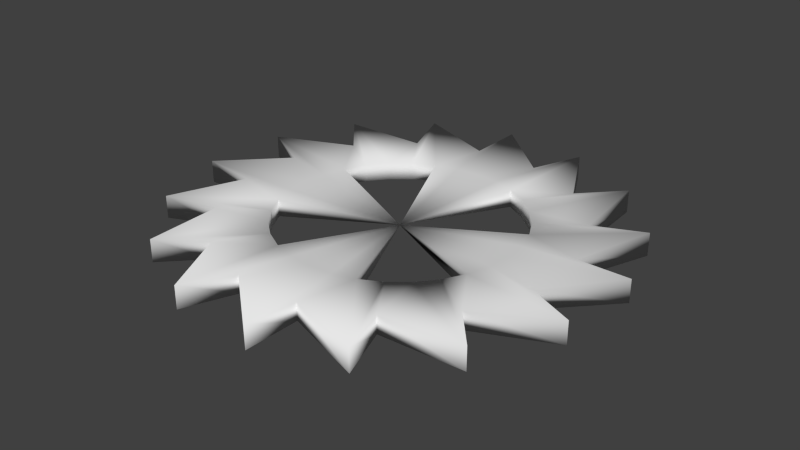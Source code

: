 # Source: saw.blend  (saved by Blender 2.75.0; exported with 4.5.12 LTS)
import bpy
from mathutils import Matrix  # noqa: F401  (used for matrix-valued properties, if any)

bpy.ops.wm.read_factory_settings(use_empty=True)
scene = bpy.context.scene
scene.name = 'Scene'

# ---- collections
col_collection_1 = bpy.data.collections.new('Collection 1'); scene.collection.children.link(col_collection_1)

# ---- world
world_world = bpy.data.worlds.new('World'); scene.world = world_world
world_world.color = (0.05088, 0.05088, 0.05088)
world_world.use_sun_shadow = False
world_world.sun_shadow_jitter_overblur = 0.0
world_world.cycles.sampling_method = 'MANUAL'
world_world.cycles.sample_map_resolution = 256

# ---- meshes
me_cylinder = bpy.data.meshes.new('Cylinder')
me_cylinder.from_pydata([(-1.153e-07, 0.6979, -0.05147), (-1.153e-07, 0.6979, 0.05147), (0.1362, 0.6845, -0.05147), (0.1362, 0.6845, 0.05147), (0.2671, 0.6448, -0.05147), (0.2671, 0.6448, 0.05147), (0.3878, 0.5803, -0.05147), (0.3878, 0.5803, 0.05147), (0.4935, 0.4935, -0.05147), (0.4935, 0.4935, 0.05147), (0.5803, 0.3878, -0.05147), (0.5803, 0.3878, 0.05147), (0.6448, 0.2671, -0.05147), (0.6448, 0.2671, 0.05147), (0.6845, 0.1362, -0.05147), (0.6845, 0.1362, 0.05147), (0.6979, 2.914e-08, -0.05147), (0.6979, 2.914e-08, 0.05147), (0.6845, -0.1362, -0.05147), (0.6845, -0.1362, 0.05147), (0.6448, -0.2671, -0.05147), (0.6448, -0.2671, 0.05147), (0.5803, -0.3878, -0.05147), (0.5803, -0.3878, 0.05147), (0.4935, -0.4935, -0.05147), (0.4935, -0.4935, 0.05147), (0.3878, -0.5803, -0.05147), (0.3878, -0.5803, 0.05147), (0.2671, -0.6448, -0.05147), (0.2671, -0.6448, 0.05147), (0.1362, -0.6845, -0.05147), (0.1362, -0.6845, 0.05147), (-2.331e-07, -0.6979, -0.05147), (-2.331e-07, -0.6979, 0.05147), (-0.1362, -0.6845, -0.05147), (-0.1362, -0.6845, 0.05147), (-0.2671, -0.6448, -0.05147), (-0.2671, -0.6448, 0.05147), (-0.3878, -0.5803, -0.05147), (-0.3878, -0.5803, 0.05147), (-0.4935, -0.4935, -0.05147), (-0.4935, -0.4935, 0.05147), (-0.5803, -0.3878, -0.05147), (-0.5803, -0.3878, 0.05147), (-0.6448, -0.2671, -0.05147), (-0.6448, -0.2671, 0.05147), (-0.6845, -0.1362, -0.05147), (-0.6845, -0.1362, 0.05147), (-0.6979, 6.874e-07, -0.05147), (-0.6979, 6.874e-07, 0.05147), (-0.6845, 0.1362, -0.05147), (-0.6845, 0.1362, 0.05147), (-0.6448, 0.2671, -0.05147), (-0.6448, 0.2671, 0.05147), (-0.5803, 0.3878, -0.05147), (-0.5803, 0.3878, 0.05147), (-0.4935, 0.4935, -0.05147), (-0.4935, 0.4935, 0.05147), (-0.3878, 0.5803, -0.05147), (-0.3878, 0.5803, 0.05147), (-0.2671, 0.6448, -0.05147), (-0.2671, 0.6448, 0.05147), (-0.1362, 0.6845, -0.05147), (-0.1362, 0.6845, 0.05147), (-0.1728, 1.291, -0.06703), (0.1951, 0.9808, -0.05147), (0.1951, 0.9808, 0.05147), (-0.1728, 1.291, 0.06703), (0.3344, 1.259, -0.06703), (0.3344, 1.259, 0.06703), (0.5556, 0.8315, -0.05147), (0.5556, 0.8315, 0.05147), (0.7906, 1.035, -0.06703), (0.7906, 1.035, 0.06703), (0.8315, 0.5556, -0.05147), (0.8315, 0.5556, 0.05147), (1.127, 0.6537, -0.06703), (1.127, 0.6537, 0.06703), (0.9808, 0.1951, -0.05147), (0.9808, 0.1951, 0.05147), (1.291, 0.1728, -0.06703), (1.291, 0.1728, 0.06703), (0.9808, -0.1951, -0.05147), (0.9808, -0.1951, 0.05147), (1.259, -0.3344, -0.06703), (1.259, -0.3344, 0.06703), (0.8315, -0.5556, -0.05147), (0.8315, -0.5556, 0.05147), (1.035, -0.7906, -0.06703), (1.035, -0.7906, 0.06703), (0.5556, -0.8315, -0.05147), (0.5556, -0.8315, 0.05147), (0.6537, -1.127, -0.06703), (0.6537, -1.127, 0.06703), (0.1951, -0.9808, -0.05147), (0.1951, -0.9808, 0.05147), (0.1728, -1.291, -0.06703), (0.1728, -1.291, 0.06703), (-0.1951, -0.9808, -0.05147), (-0.1951, -0.9808, 0.05147), (-0.3344, -1.259, -0.06703), (-0.3344, -1.259, 0.06703), (-0.5556, -0.8315, -0.05147), (-0.5556, -0.8315, 0.05147), (-0.7906, -1.035, -0.06703), (-0.7906, -1.035, 0.06703), (-0.8315, -0.5556, -0.05147), (-0.8315, -0.5556, 0.05147), (-1.127, -0.6537, -0.06703), (-1.127, -0.6537, 0.06703), (-0.9808, -0.1951, -0.05147), (-0.9808, -0.1951, 0.05147), (-1.291, -0.1728, -0.06703), (-1.291, -0.1728, 0.06703), (-0.9808, 0.1951, -0.05147), (-0.9808, 0.1951, 0.05147), (-1.259, 0.3344, -0.06703), (-1.259, 0.3344, 0.06703), (-0.8315, 0.5556, -0.05147), (-0.8315, 0.5556, 0.05147), (-1.035, 0.7906, -0.06703), (-1.035, 0.7906, 0.06703), (-0.5556, 0.8315, -0.05147), (-0.5556, 0.8315, 0.05147), (-0.6537, 1.127, -0.06703), (-0.6537, 1.127, 0.06703), (-0.1951, 0.9808, -0.05147), (-0.1951, 0.9808, 0.05147), (7.334e-08, 2.282e-07, 0.0)], [], [(64, 67, 66, 65), (65, 66, 69, 68), (68, 69, 71, 70), (70, 71, 73, 72), (72, 73, 75, 74), (74, 75, 77, 76), (76, 77, 79, 78), (78, 79, 81, 80), (80, 81, 83, 82), (82, 83, 85, 84), (84, 85, 87, 86), (86, 87, 89, 88), (88, 89, 91, 90), (90, 91, 93, 92), (92, 93, 95, 94), (94, 95, 97, 96), (96, 97, 99, 98), (98, 99, 101, 100), (100, 101, 103, 102), (102, 103, 105, 104), (104, 105, 107, 106), (106, 107, 109, 108), (108, 109, 111, 110), (110, 111, 113, 112), (112, 113, 115, 114), (114, 115, 117, 116), (116, 117, 119, 118), (118, 119, 121, 120), (120, 121, 123, 122), (122, 123, 125, 124), (126, 127, 67, 64), (124, 125, 127, 126), (2, 0, 64, 65), (1, 3, 66, 67), (4, 2, 65, 68), (3, 5, 69, 66), (6, 4, 68, 70), (5, 7, 71, 69), (8, 6, 70, 72), (7, 9, 73, 71), (10, 8, 72, 74), (9, 11, 75, 73), (12, 10, 74, 76), (11, 13, 77, 75), (14, 12, 76, 78), (13, 15, 79, 77), (16, 14, 78, 80), (15, 17, 81, 79), (18, 16, 80, 82), (17, 19, 83, 81), (20, 18, 82, 84), (19, 21, 85, 83), (22, 20, 84, 86), (21, 23, 87, 85), (24, 22, 86, 88), (23, 25, 89, 87), (26, 24, 88, 90), (25, 27, 91, 89), (28, 26, 90, 92), (27, 29, 93, 91), (30, 28, 92, 94), (29, 31, 95, 93), (32, 30, 94, 96), (31, 33, 97, 95), (34, 32, 96, 98), (33, 35, 99, 97), (36, 34, 98, 100), (35, 37, 101, 99), (38, 36, 100, 102), (37, 39, 103, 101), (40, 38, 102, 104), (39, 41, 105, 103), (42, 40, 104, 106), (41, 43, 107, 105), (44, 42, 106, 108), (43, 45, 109, 107), (46, 44, 108, 110), (45, 47, 111, 109), (48, 46, 110, 112), (47, 49, 113, 111), (50, 48, 112, 114), (49, 51, 115, 113), (52, 50, 114, 116), (51, 53, 117, 115), (54, 52, 116, 118), (53, 55, 119, 117), (56, 54, 118, 120), (55, 57, 121, 119), (58, 56, 120, 122), (57, 59, 123, 121), (60, 58, 122, 124), (59, 61, 125, 123), (62, 60, 124, 126), (61, 63, 127, 125), (0, 62, 126, 64), (63, 1, 67, 127), (50, 52, 128), (1, 63, 128), (53, 51, 128), (12, 14, 128), (15, 13, 128), (0, 2, 128), (14, 16, 128), (3, 1, 128), (28, 30, 128), (17, 15, 128), (2, 4, 128), (31, 29, 128), (16, 18, 128), (5, 3, 128), (30, 32, 128), (19, 17, 128), (44, 46, 128), (33, 31, 128), (18, 20, 128), (47, 45, 128), (32, 34, 128), (21, 19, 128), (46, 48, 128), (35, 33, 128), (60, 62, 128), (49, 47, 128), (34, 36, 128), (63, 61, 128), (48, 50, 128), (37, 35, 128), (62, 0, 128), (51, 49, 128), (11, 9, 8, 10), (55, 53, 52, 54), (25, 23, 22, 24), (39, 37, 36, 38), (61, 59, 58, 60), (9, 7, 6, 8), (23, 21, 20, 22), (45, 43, 42, 44), (41, 39, 38, 40), (27, 25, 24, 26), (57, 55, 54, 56), (13, 11, 10, 12), (43, 41, 40, 42), (29, 27, 26, 28), (7, 5, 4, 6), (59, 57, 56, 58), (128, 29, 28), (53, 128, 52), (5, 128, 4), (128, 45, 44), (128, 61, 60), (21, 128, 20), (37, 128, 36), (128, 13, 12)])
me_cylinder.polygons.foreach_set('use_smooth', [True] * 152)
me_cylinder.use_remesh_preserve_volume = False
me_cylinder.use_remesh_preserve_attributes = False
me_cylinder.use_mirror_vertex_groups = False
me_cylinder.update()

# ---- objects
ob_cylinder = bpy.data.objects.new('Cylinder', me_cylinder)

# ---- transforms, parenting, visibility, modifiers, constraints
ob_cylinder.location = (0.0, 0.0, 0.0)
ob_cylinder.lineart.crease_threshold = 0.0

# ---- collection membership
col_collection_1.objects.link(ob_cylinder)

# ---- scene / render settings (as saved in the file)
scene.frame_start = 1; scene.frame_end = 250; scene.frame_set(1)
scene.render.engine = 'BLENDER_EEVEE_NEXT'
scene.render.resolution_percentage = 50
scene.render.dither_intensity = 0.0
scene.cycles.use_denoising = False
scene.cycles.samples = 10
scene.cycles.sampling_pattern = 'TABULATED_SOBOL'
scene.cycles.light_sampling_threshold = 0.0
scene.cycles.use_adaptive_sampling = False
scene.cycles.use_light_tree = False
scene.cycles.blur_glossy = 0.0
scene.cycles.pixel_filter_type = 'GAUSSIAN'
scene.cycles.sample_clamp_indirect = 0.0
scene.view_settings.view_transform = 'Standard'
bpy.context.view_layer.update()

# ---- added for rendering (the .blend has no active camera and no usable light): camera, sun
cam_auto = bpy.data.cameras.new('AutoCamera')
cam_auto.lens = 50.0
cam_auto.sensor_width = 36.0
cam_auto.clip_end = 1000.0
ob_auto_camera = bpy.data.objects.new('AutoCamera', cam_auto)
scene.collection.objects.link(ob_auto_camera)
ob_auto_camera.location = (3.38053, -4.05664, 2.70443)
ob_auto_camera.rotation_euler = (1.09748, -7.21219e-08, 0.694738)
scene.camera = ob_auto_camera
light_auto_sun = bpy.data.lights.new('AutoSun', 'SUN')
light_auto_sun.energy = 3.0
light_auto_sun.angle = 0.0523599
ob_auto_sun = bpy.data.objects.new('AutoSun', light_auto_sun)
scene.collection.objects.link(ob_auto_sun)
ob_auto_sun.rotation_euler = (0.872665, 0.174533, 0.523599)
bpy.context.view_layer.update()
